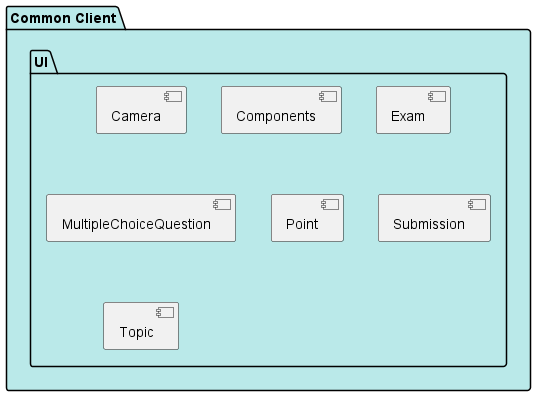

The diagram above was rendered by PlantUML. Its source (embedded in the PNG):
@startuml Common Component
package "Common Client" #BAE9E9 {
  package "UI" {
    [Camera] as camera
    [Components] as components
    [Exam] as exam
    [MultipleChoiceQuestion] as multiplechoicequestion
    [Point] as point
    [Submission] as submission
    [Topic] as topic
  }
}
@enduml